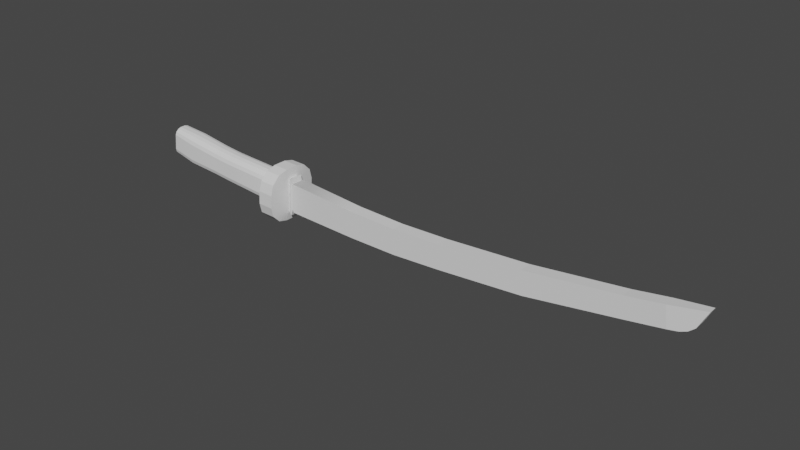 # Source: outline.blend  (saved by Blender 2.90.8; exported with 4.5.12 LTS)
import bpy
from mathutils import Matrix  # noqa: F401  (used for matrix-valued properties, if any)

bpy.ops.wm.read_factory_settings(use_empty=True)
scene = bpy.context.scene
scene.name = 'Scene'

# ---- collections
col_collection = bpy.data.collections.new('Collection'); scene.collection.children.link(col_collection)

# ---- world
world_world = bpy.data.worlds.new('World'); scene.world = world_world
world_world.use_nodes = True; world_world.node_tree.nodes.clear()
_N = world_world.node_tree.nodes; _L = world_world.node_tree.links
n0 = _N.new('ShaderNodeOutputWorld'); n0.name = 'World Output'; n0.location = (300, 300)
n1 = _N.new('ShaderNodeBackground'); n1.name = 'Background'; n1.location = (10, 300)
n1.inputs[0].default_value = (0.05088, 0.05088, 0.05088, 1.0)
_L.new(n1.outputs[0], n0.inputs[0])
n0.is_active_output = True
world_world.color = (0.05088, 0.05088, 0.05088)
world_world.use_sun_shadow = False
world_world.sun_shadow_jitter_overblur = 0.0

# ---- meshes
me_cube_002 = bpy.data.meshes.new('Cube.002')
me_cube_002.from_pydata([(1.66, 0.2929, 1.689), (1.679, 0.2929, -1.595), (1.679, -0.2929, -1.595), (1.66, -0.2929, 1.689), (3.095, 0.1953, 1.132), (3.204, 0.1641, -1.056), (3.204, -0.1641, -1.056), (3.095, -0.1953, 1.132), (11.15, 0.1642, 1.027), (11.24, 0.1374, -0.8123), (11.24, -0.1374, -0.8123), (11.15, -0.1642, 1.027), (22.09, 0.1418, 1.764), (22.17, 0.1207, 0.1752), (22.17, -0.1207, 0.1752), (22.09, -0.1418, 1.764), (31.41, 0.1312, 2.976), (31.59, 0.1144, 1.516), (31.59, -0.1144, 1.516), (31.41, -0.1312, 2.976), (41.49, 0.1029, 4.857), (41.64, 0.0973, 3.711), (41.64, -0.0973, 3.711), (41.49, -0.1029, 4.857), (45.3, 0.1029, 5.723), (45.45, 0.09394, 4.577), (45.45, -0.09394, 4.577), (45.3, -0.1029, 5.723), (48.27, -2.462e-07, 6.682), (48.27, -2.462e-07, 6.682), (47.55, 0.08101, 5.616), (46.46, 0.09705, 4.849), (47.06, 0.09723, 5.149), (46.46, -0.09705, 4.849), (47.55, -0.08101, 5.616), (47.06, -0.09723, 5.149), (1.0, 0.6557, 2.387), (1.0, 2.387, 0.6523), (1.0, 0.9724, 1.389), (1.0, 1.521, 2.154), (1.0, 2.155, 1.519), (1.0, 2.387, -0.6523), (1.0, 0.6557, -2.387), (1.0, 0.9724, -1.389), (1.0, 2.155, -1.519), (1.0, 1.521, -2.154), (1.0, -0.6557, -2.387), (1.0, -2.387, -0.6523), (1.0, -0.9724, -1.389), (1.0, -1.521, -2.154), (1.0, -2.155, -1.519), (1.0, -2.387, 0.6523), (1.0, -0.6557, 2.387), (1.0, -0.9724, 1.389), (1.0, -2.155, 1.519), (1.0, -1.521, 2.154), (1.67, 2.387, 0.6948), (1.67, 0.6557, 2.429), (1.665, 0.8941, 1.553), (1.67, 2.155, 1.562), (1.67, 1.521, 2.197), (1.67, 0.6557, -2.344), (1.67, 2.387, -0.6097), (1.674, 0.8969, -1.463), (1.67, 1.521, -2.112), (1.67, 2.155, -1.477), (1.67, -2.387, -0.6097), (1.67, -0.6557, -2.344), (1.674, -0.8969, -1.463), (1.67, -2.155, -1.477), (1.67, -1.521, -2.112), (1.67, -0.6557, 2.429), (1.67, -2.387, 0.6948), (1.665, -0.8941, 1.553), (1.67, -1.521, 2.197), (1.67, -2.155, 1.562), (-1.0, -0.4217, -0.7689), (-1.0, -0.1906, -1.0), (-1.0, -0.3907, -0.8844), (-1.0, -0.3061, -0.969), (-1.0, -0.1906, 1.0), (-1.0, -0.4217, 0.7687), (-1.0, -0.3061, 0.969), (-1.0, -0.3907, 0.8843), (-1.0, 0.1906, -1.0), (-1.0, 0.4217, -0.7689), (-1.0, 0.3061, -0.969), (-1.0, 0.3907, -0.8844), (-1.0, 0.4217, 0.7687), (-1.0, 0.1906, 1.0), (-1.0, 0.3907, 0.8843), (-1.0, 0.3061, 0.969), (1.0, -0.4217, -0.7689), (1.0, -0.1906, -1.0), (1.0, -0.6105, -1.133), (1.0, -0.3907, -0.8844), (1.0, -0.3061, -0.969), (1.0, -0.1906, 1.0), (1.0, -0.4217, 0.7687), (1.0, -0.6105, 1.133), (1.0, -0.3061, 0.969), (1.0, -0.3907, 0.8843), (1.0, 0.1906, -1.0), (1.0, 0.4217, -0.7689), (1.0, 0.6105, -1.133), (1.0, 0.3061, -0.969), (1.0, 0.3907, -0.8844), (1.0, 0.4217, 0.7687), (1.0, 0.1906, 1.0), (1.0, 0.6105, 1.133), (1.0, 0.3907, 0.8843), (1.0, 0.3061, 0.969), (-6.289, -0.395, -0.7056), (-6.289, -0.1639, -0.9368), (-6.289, -0.3641, -0.8212), (-6.289, -0.2795, -0.9058), (-6.289, 0.1639, -0.9368), (-6.289, 0.395, -0.7056), (-6.289, 0.2795, -0.9058), (-6.289, 0.3641, -0.8212), (-6.289, -0.1639, 0.9368), (-6.289, -0.395, 0.7054), (-6.289, -0.2795, 0.9058), (-6.289, -0.3641, 0.8211), (-6.289, 0.395, 0.7054), (-6.289, 0.1639, 0.9368), (-6.289, 0.3641, 0.8211), (-6.289, 0.2795, 0.9058), (-8.377, 0.395, 0.7808), (-8.376, 0.1639, 1.012), (-8.377, 0.3641, 0.8964), (-8.377, 0.2795, 0.9811), (-8.382, 0.1639, -0.8614), (-8.382, 0.395, -0.6303), (-8.382, 0.2795, -0.8305), (-8.382, 0.3641, -0.7459), (-8.382, -0.395, -0.6303), (-8.382, -0.1639, -0.8614), (-8.382, -0.3641, -0.7459), (-8.382, -0.2795, -0.8305), (-8.376, -0.1639, 1.012), (-8.377, -0.395, 0.7808), (-8.377, -0.2795, 0.9811), (-8.377, -0.3641, 0.8964), (-12.06, 0.4395, 1.048), (-12.04, 0.2084, 1.279), (-12.05, 0.4085, 1.163), (-12.05, 0.3239, 1.248), (-12.14, 0.2084, -0.8034), (-12.13, 0.4395, -0.5725), (-12.14, 0.3239, -0.7725), (-12.14, 0.4085, -0.6879), (-12.13, -0.4395, -0.5725), (-12.14, -0.2084, -0.8034), (-12.14, -0.4085, -0.6879), (-12.14, -0.3239, -0.7725), (-12.04, -0.2084, 1.279), (-12.06, -0.4395, 1.048), (-12.05, -0.3239, 1.248), (-12.05, -0.4085, 1.163), (-14.4, 0.2084, 1.484), (-14.41, 0.4395, 1.254), (-14.4, 0.3239, 1.453), (-14.41, 0.4085, 1.369), (-14.49, 0.4395, -0.3668), (-14.5, 0.2084, -0.5977), (-14.49, 0.4085, -0.4822), (-14.5, 0.3239, -0.5668), (-14.5, -0.2084, -0.5977), (-14.49, -0.4395, -0.3668), (-14.5, -0.3239, -0.5668), (-14.49, -0.4085, -0.4822), (-14.41, -0.4395, 1.254), (-14.4, -0.2084, 1.484), (-14.41, -0.4085, 1.369), (-14.4, -0.3239, 1.453), (16.65, -0.1458, 1.232), (16.65, 0.1602, 1.232), (16.73, 0.1362, -0.4827), (16.73, -0.1219, -0.4827), (2.455, -0.2695, -1.599), (2.364, -0.2929, 1.684), (2.455, 0.2695, -1.599), (2.364, 0.2929, 1.684), (2.554, -0.1774, -1.052), (2.554, 0.1774, -1.052), (2.486, -0.1953, 1.136), (2.486, 0.1953, 1.136)], [], [(88, 124, 117, 85), (94, 48, 46, 42, 43, 104, 102, 93), (63, 1, 0, 58, 56, 62), (108, 97, 80, 89), (76, 112, 121, 81), (80, 120, 125, 89), (109, 38, 36, 52, 53, 99, 97, 108), (51, 72, 66, 47), (46, 67, 61, 42), (36, 57, 71, 52), (68, 2, 1, 63, 61, 67), (99, 53, 51, 47, 48, 94, 92, 98), (104, 43, 41, 37, 38, 109, 107, 103), (112, 136, 141, 121), (186, 7, 6, 184), (58, 0, 3, 73, 71, 57), (73, 3, 2, 68, 66, 72), (6, 10, 9, 5), (184, 6, 5, 185), (187, 4, 7, 186), (185, 5, 4, 187), (177, 12, 15, 176), (4, 8, 11, 7), (5, 9, 8, 4), (7, 11, 10, 6), (15, 19, 18, 14), (178, 13, 12, 177), (176, 15, 14, 179), (179, 14, 13, 178), (16, 20, 23, 19), (14, 18, 17, 13), (12, 16, 19, 15), (13, 17, 16, 12), (20, 24, 27, 23), (17, 21, 20, 16), (19, 23, 22, 18), (18, 22, 21, 17), (128, 144, 149, 133), (21, 25, 24, 20), (23, 27, 26, 22), (22, 26, 25, 21), (26, 33, 31, 25), (27, 29, 34, 35, 33, 26), (24, 28, 29, 27), (30, 34, 29, 28), (33, 35, 32, 31), (35, 34, 30, 32), (25, 31, 32, 30, 28, 24), (84, 77, 93, 102), (85, 103, 107, 88), (92, 76, 81, 98), (136, 152, 157, 141), (124, 128, 133, 117), (116, 132, 137, 113), (120, 140, 129, 125), (156, 173, 160, 145), (140, 156, 145, 129), (132, 148, 153, 137), (144, 161, 164, 149), (148, 165, 168, 153), (168, 165, 167, 166, 164, 161, 163, 162, 160, 173, 175, 174, 172, 169, 171, 170), (152, 169, 172, 157), (36, 38, 39), (39, 38, 40), (40, 38, 37), (41, 43, 44), (44, 43, 45), (45, 43, 42), (46, 48, 49), (49, 48, 50), (50, 48, 47), (51, 53, 54), (54, 53, 55), (55, 53, 52), (56, 58, 59), (59, 58, 60), (60, 58, 57), (61, 63, 64), (64, 63, 65), (65, 63, 62), (66, 68, 69), (69, 68, 70), (70, 68, 67), (71, 73, 74), (74, 73, 75), (75, 73, 72), (46, 49, 70, 67), (49, 50, 69, 70), (50, 47, 66, 69), (71, 74, 55, 52), (74, 75, 54, 55), (75, 72, 51, 54), (41, 44, 65, 62), (44, 45, 64, 65), (45, 42, 61, 64), (56, 59, 40, 37), (59, 60, 39, 40), (60, 57, 36, 39), (41, 62, 56, 37), (92, 94, 95), (95, 94, 96), (96, 94, 93), (97, 99, 100), (100, 99, 101), (101, 99, 98), (102, 104, 105), (105, 104, 106), (106, 104, 103), (107, 109, 110), (110, 109, 111), (111, 109, 108), (102, 105, 86, 84), (105, 106, 87, 86), (106, 103, 85, 87), (89, 91, 111, 108), (91, 90, 110, 111), (90, 88, 107, 110), (77, 79, 96, 93), (79, 78, 95, 96), (78, 76, 92, 95), (97, 100, 82, 80), (100, 101, 83, 82), (101, 98, 81, 83), (88, 90, 126, 124), (90, 91, 127, 126), (91, 89, 125, 127), (121, 123, 83, 81), (123, 122, 82, 83), (122, 120, 80, 82), (76, 78, 114, 112), (78, 79, 115, 114), (79, 77, 113, 115), (117, 119, 87, 85), (119, 118, 86, 87), (118, 116, 84, 86), (124, 126, 130, 128), (126, 127, 131, 130), (127, 125, 129, 131), (141, 143, 123, 121), (143, 142, 122, 123), (142, 140, 120, 122), (112, 114, 138, 136), (114, 115, 139, 138), (115, 113, 137, 139), (133, 135, 119, 117), (135, 134, 118, 119), (134, 132, 116, 118), (136, 138, 154, 152), (138, 139, 155, 154), (139, 137, 153, 155), (149, 151, 135, 133), (151, 150, 134, 135), (150, 148, 132, 134), (145, 147, 131, 129), (147, 146, 130, 131), (146, 144, 128, 130), (157, 159, 143, 141), (159, 158, 142, 143), (158, 156, 140, 142), (148, 150, 167, 165), (150, 151, 166, 167), (151, 149, 164, 166), (160, 162, 147, 145), (162, 163, 146, 147), (163, 161, 144, 146), (172, 174, 159, 157), (174, 175, 158, 159), (175, 173, 156, 158), (168, 170, 155, 153), (170, 171, 154, 155), (171, 169, 152, 154), (84, 116, 113, 77), (10, 179, 178, 9), (11, 176, 179, 10), (9, 178, 177, 8), (8, 177, 176, 11), (1, 182, 183, 0), (0, 183, 181, 3), (2, 180, 182, 1), (3, 181, 180, 2), (182, 185, 187, 183), (183, 187, 186, 181), (180, 184, 185, 182), (181, 186, 184, 180)])
me_cube_002.polygons.foreach_set('use_smooth', [True] * 184)
_k = set([(0, 1), (0, 3), (0, 183), (1, 2), (1, 182), (2, 3), (2, 180), (3, 181), (4, 8), (4, 187), (5, 6), (5, 9), (5, 185), (6, 10), (6, 184), (7, 11), (7, 186), (8, 11), (8, 177), (9, 10), (9, 178), (10, 179), (11, 176), (12, 15), (12, 16), (12, 177), (13, 14), (13, 17), (13, 178), (14, 18), (14, 179), (15, 19), (15, 176), (16, 19), (16, 20), (17, 18), (17, 21), (18, 22), (19, 23), (20, 23), (20, 24), (21, 25), (22, 26), (23, 27), (24, 25), (24, 27), (24, 28), (25, 26), (25, 31), (26, 27), (26, 33), (27, 29), (28, 29), (28, 30), (29, 34), (30, 32), (30, 34), (31, 32), (31, 33), (32, 35), (33, 35), (34, 35), (36, 39), (36, 52), (36, 57), (37, 40), (37, 41), (37, 56), (39, 40), (39, 60), (40, 59), (41, 44), (41, 62), (42, 45), (42, 46), (42, 61), (44, 45), (44, 65), (45, 64), (46, 49), (46, 67), (47, 50), (47, 51), (47, 66), (49, 50), (49, 70), (50, 69), (51, 54), (51, 72), (52, 55), (52, 71), (54, 55), (54, 75), (55, 74), (56, 59), (56, 62), (57, 60), (57, 71), (59, 60), (61, 64), (61, 67), (62, 65), (64, 65), (66, 69), (66, 72), (67, 70), (69, 70), (71, 74), (72, 75), (74, 75), (76, 92), (76, 112), (77, 93), (77, 113), (78, 95), (78, 114), (79, 96), (79, 115), (80, 97), (80, 120), (81, 98), (81, 121), (82, 100), (82, 122), (83, 101), (83, 123), (84, 102), (84, 116), (85, 103), (85, 117), (86, 105), (86, 118), (87, 106), (87, 119), (88, 107), (88, 124), (89, 108), (89, 125), (90, 110), (90, 126), (91, 111), (91, 127), (92, 95), (92, 98), (93, 96), (93, 102), (95, 96), (97, 100), (97, 108), (98, 101), (100, 101), (102, 105), (103, 106), (103, 107), (105, 106), (107, 110), (108, 111), (110, 111), (112, 136), (113, 115), (113, 116), (113, 137), (114, 138), (115, 139), (116, 118), (116, 132), (117, 133), (118, 134), (119, 135), (120, 122), (120, 125), (120, 140), (121, 123), (121, 141), (122, 123), (122, 142), (123, 143), (124, 126), (124, 128), (125, 127), (125, 129), (126, 127), (126, 130), (127, 131), (128, 130), (128, 144), (129, 131), (129, 140), (129, 145), (130, 131), (130, 146), (131, 147), (132, 134), (132, 137), (132, 148), (133, 135), (133, 149), (134, 135), (134, 150), (135, 151), (136, 138), (136, 152), (137, 139), (137, 153), (138, 139), (138, 154), (139, 155), (140, 142), (140, 156), (141, 143), (141, 157), (142, 143), (142, 158), (143, 159), (144, 161), (145, 156), (145, 160), (146, 163), (147, 162), (148, 150), (148, 153), (148, 165), (149, 151), (149, 164), (150, 151), (150, 167), (151, 166), (152, 154), (152, 169), (153, 155), (153, 168), (154, 155), (154, 171), (155, 170), (156, 173), (157, 172), (158, 175), (159, 174), (160, 162), (160, 173), (161, 163), (161, 164), (162, 163), (164, 166), (165, 167), (165, 168), (166, 167), (168, 170), (169, 171), (169, 172), (170, 171), (172, 174), (173, 175), (174, 175), (176, 177), (178, 179), (180, 181), (180, 182), (180, 184), (181, 183), (181, 186), (182, 183), (182, 185), (183, 187), (184, 185), (184, 186), (185, 187), (186, 187)])
me_cube_002.attributes.new('sharp_edge', 'BOOLEAN', 'EDGE').data.foreach_set('value', [ (min(e.vertices), max(e.vertices)) in _k for e in me_cube_002.edges])
_uv = me_cube_002.uv_layers.new(name='UVMap')
_uv.uv.foreach_set('vector', [0.5961, 0.25, 0.5941, 0.25, 0.4058, 0.25, 0.4039, 0.25, 0.375, 0.75, 0.375, 0.75, 0.375, 0.6593, 0.375, 0.5907, 0.375, 0.5, 0.375, 0.5, 0.375, 0.5685, 0.375, 0.6815, 0.375, 0.5, 0.375, 0.5, 0.625, 0.5, 0.625, 0.5, 0.5342, 0.5, 0.4658, 0.5, 0.625, 0.5685, 0.625, 0.6815, 0.875, 0.6815, 0.875, 0.5685, 0.4039, 1.0, 0.4058, 1.0, 0.5941, 1.0, 0.5961, 1.0, 0.875, 0.6815, 0.875, 0.6769, 0.875, 0.5731, 0.875, 0.5685, 0.625, 0.5, 0.625, 0.5, 0.625, 0.5907, 0.625, 0.6593, 0.625, 0.75, 0.625, 0.75, 0.625, 0.6815, 0.625, 0.5685, 0.5342, 0.75, 0.5342, 0.75, 0.4658, 0.75, 0.4658, 0.75, 0.375, 0.6593, 0.375, 0.6593, 0.375, 0.5907, 0.375, 0.5907, 0.625, 0.5907, 0.625, 0.5907, 0.625, 0.6593, 0.625, 0.6593, 0.375, 0.75, 0.375, 0.75, 0.375, 0.5, 0.375, 0.5, 0.375, 0.5907, 0.375, 0.6593, 0.625, 0.75, 0.625, 0.75, 0.5342, 0.75, 0.4658, 0.75, 0.375, 0.75, 0.375, 0.75, 0.4039, 0.75, 0.5961, 0.75, 0.375, 0.5, 0.375, 0.5, 0.4658, 0.5, 0.5342, 0.5, 0.625, 0.5, 0.625, 0.5, 0.5961, 0.5, 0.4039, 0.5, 0.4058, 1.0, 0.4058, 1.0, 0.5941, 1.0, 0.5941, 1.0, 0.625, 0.75, 0.625, 0.75, 0.375, 0.75, 0.375, 0.75, 0.625, 0.5, 0.625, 0.5, 0.625, 0.75, 0.625, 0.75, 0.625, 0.6593, 0.625, 0.5907, 0.625, 0.75, 0.625, 0.75, 0.375, 0.75, 0.375, 0.75, 0.4658, 0.75, 0.5342, 0.75, 0.375, 0.75, 0.375, 0.75, 0.375, 0.5, 0.375, 0.5, 0.375, 0.75, 0.375, 0.75, 0.375, 0.5, 0.375, 0.5, 0.625, 0.5, 0.625, 0.5, 0.625, 0.75, 0.625, 0.75, 0.375, 0.5, 0.375, 0.5, 0.625, 0.5, 0.625, 0.5, 0.625, 0.5, 0.625, 0.5, 0.625, 0.75, 0.625, 0.75, 0.625, 0.5, 0.625, 0.5, 0.625, 0.75, 0.625, 0.75, 0.375, 0.5, 0.375, 0.5, 0.625, 0.5, 0.625, 0.5, 0.625, 0.75, 0.625, 0.75, 0.375, 0.75, 0.375, 0.75, 0.625, 0.75, 0.625, 0.75, 0.375, 0.75, 0.375, 0.75, 0.375, 0.5, 0.375, 0.5, 0.625, 0.5, 0.625, 0.5, 0.625, 0.75, 0.625, 0.75, 0.375, 0.75, 0.375, 0.75, 0.375, 0.75, 0.375, 0.75, 0.375, 0.5, 0.375, 0.5, 0.625, 0.5, 0.625, 0.5, 0.625, 0.75, 0.625, 0.75, 0.375, 0.75, 0.375, 0.75, 0.375, 0.5, 0.375, 0.5, 0.625, 0.5, 0.625, 0.5, 0.625, 0.75, 0.625, 0.75, 0.375, 0.5, 0.375, 0.5, 0.625, 0.5, 0.625, 0.5, 0.625, 0.5, 0.625, 0.5, 0.625, 0.75, 0.625, 0.75, 0.375, 0.5, 0.375, 0.5, 0.625, 0.5, 0.625, 0.5, 0.625, 0.75, 0.625, 0.75, 0.375, 0.75, 0.375, 0.75, 0.375, 0.75, 0.375, 0.75, 0.375, 0.5, 0.375, 0.5, 0.5941, 0.25, 0.5973, 0.25, 0.4027, 0.25, 0.4058, 0.25, 0.375, 0.5, 0.375, 0.5, 0.625, 0.5, 0.625, 0.5, 0.625, 0.75, 0.625, 0.75, 0.375, 0.75, 0.375, 0.75, 0.375, 0.75, 0.375, 0.75, 0.375, 0.5, 0.375, 0.5, 0.375, 0.75, 0.375, 0.75, 0.375, 0.5, 0.375, 0.5, 0.625, 0.75, 0.625, 0.75, 0.4636, 0.75, 0.3841, 0.75, 0.375, 0.75, 0.375, 0.75, 0.625, 0.5, 0.625, 0.5, 0.625, 0.75, 0.625, 0.75, 0.4636, 0.5, 0.4636, 0.75, 0.625, 0.75, 0.625, 0.5, 0.375, 0.75, 0.3841, 0.75, 0.3841, 0.5, 0.375, 0.5, 0.3841, 0.75, 0.4636, 0.75, 0.4636, 0.5, 0.3841, 0.5, 0.375, 0.5, 0.375, 0.5, 0.3841, 0.5, 0.4636, 0.5, 0.625, 0.5, 0.625, 0.5, 0.125, 0.5685, 0.125, 0.6815, 0.375, 0.6815, 0.375, 0.5685, 0.4039, 0.25, 0.4039, 0.5, 0.5961, 0.5, 0.5961, 0.25, 0.4039, 0.75, 0.4039, 1.0, 0.5961, 1.0, 0.5961, 0.75, 0.4058, 1.0, 0.4027, 1.0, 0.5973, 1.0, 0.5941, 1.0, 0.5941, 0.25, 0.5941, 0.25, 0.4058, 0.25, 0.4058, 0.25, 0.125, 0.5731, 0.125, 0.5731, 0.125, 0.6769, 0.125, 0.6769, 0.875, 0.6769, 0.875, 0.6769, 0.875, 0.5731, 0.875, 0.5731, 0.875, 0.6843, 0.875, 0.6843, 0.875, 0.5657, 0.875, 0.5657, 0.875, 0.6769, 0.875, 0.6843, 0.875, 0.5657, 0.875, 0.5731, 0.125, 0.5731, 0.125, 0.5657, 0.125, 0.6843, 0.125, 0.6769, 0.5973, 0.25, 0.5973, 0.25, 0.4027, 0.25, 0.4027, 0.25, 0.125, 0.5657, 0.125, 0.5657, 0.125, 0.6843, 0.125, 0.6843, 0.375, 0.06573, 0.375, 0.1843, 0.3787, 0.2171, 0.3889, 0.2412, 0.4027, 0.25, 0.5973, 0.25, 0.6112, 0.2412, 0.6213, 0.2171, 0.625, 0.1843, 0.625, 0.06573, 0.6213, 0.03287, 0.6112, 0.008807, 0.5973, 0.0, 0.4027, 0.0, 0.3889, 0.008807, 0.3787, 0.03287, 0.4027, 1.0, 0.4027, 1.0, 0.5973, 1.0, 0.5973, 1.0, 0.625, 0.5907, 0.625, 0.5, 0.625, 0.5453, 0.625, 0.5453, 0.625, 0.5, 0.625, 0.5121, 0.625, 0.5121, 0.625, 0.5, 0.625, 0.5, 0.4658, 0.5, 0.375, 0.5, 0.4204, 0.5, 0.4204, 0.5, 0.375, 0.5, 0.3872, 0.5, 0.3872, 0.5, 0.375, 0.5, 0.375, 0.5, 0.375, 0.6593, 0.375, 0.75, 0.375, 0.7047, 0.375, 0.7047, 0.375, 0.75, 0.375, 0.7379, 0.375, 0.7379, 0.375, 0.75, 0.375, 0.75, 0.5342, 0.75, 0.625, 0.75, 0.5796, 0.75, 0.5796, 0.75, 0.625, 0.75, 0.6128, 0.75, 0.6128, 0.75, 0.625, 0.75, 0.625, 0.75, 0.5342, 0.5, 0.625, 0.5, 0.5796, 0.5, 0.5796, 0.5, 0.625, 0.5, 0.6128, 0.5, 0.6128, 0.5, 0.625, 0.5, 0.625, 0.5, 0.375, 0.5907, 0.375, 0.5, 0.375, 0.5453, 0.375, 0.5453, 0.375, 0.5, 0.375, 0.5121, 0.375, 0.5121, 0.375, 0.5, 0.375, 0.5, 0.4658, 0.75, 0.375, 0.75, 0.4204, 0.75, 0.4204, 0.75, 0.375, 0.75, 0.3872, 0.75, 0.3872, 0.75, 0.375, 0.75, 0.375, 0.75, 0.625, 0.6593, 0.625, 0.75, 0.625, 0.7047, 0.625, 0.7047, 0.625, 0.75, 0.625, 0.7379, 0.625, 0.7379, 0.625, 0.75, 0.625, 0.75, 0.375, 0.6593, 0.375, 0.7047, 0.375, 0.7047, 0.375, 0.6593, 0.375, 0.7047, 0.4204, 0.75, 0.4204, 0.75, 0.375, 0.7047, 0.4204, 0.75, 0.4658, 0.75, 0.4658, 0.75, 0.4204, 0.75, 0.625, 0.6593, 0.625, 0.7047, 0.625, 0.7047, 0.625, 0.6593, 0.625, 0.7047, 0.5796, 0.75, 0.5796, 0.75, 0.625, 0.7047, 0.5796, 0.75, 0.5342, 0.75, 0.5342, 0.75, 0.5796, 0.75, 0.4658, 0.5, 0.4204, 0.5, 0.4204, 0.5, 0.4658, 0.5, 0.4204, 0.5, 0.375, 0.5453, 0.375, 0.5453, 0.4204, 0.5, 0.375, 0.5453, 0.375, 0.5907, 0.375, 0.5907, 0.375, 0.5453, 0.5342, 0.5, 0.5796, 0.5, 0.5796, 0.5, 0.5342, 0.5, 0.5796, 0.5, 0.625, 0.5453, 0.625, 0.5453, 0.5796, 0.5, 0.625, 0.5453, 0.625, 0.5907, 0.625, 0.5907, 0.625, 0.5453, 0.4658, 0.5, 0.4658, 0.5, 0.5342, 0.5, 0.5342, 0.5, 0.375, 0.741, 0.375, 0.75, 0.375, 0.7408, 0.375, 0.7408, 0.375, 0.75, 0.375, 0.7157, 0.375, 0.7157, 0.375, 0.75, 0.375, 0.6815, 0.6248, 0.75, 0.625, 0.75, 0.6211, 0.75, 0.6211, 0.75, 0.625, 0.75, 0.6105, 0.75, 0.6105, 0.75, 0.625, 0.75, 0.5961, 0.75, 0.375, 0.5685, 0.375, 0.5, 0.375, 0.5343, 0.375, 0.5343, 0.375, 0.5, 0.375, 0.5092, 0.375, 0.5092, 0.375, 0.5, 0.375, 0.5, 0.5961, 0.5, 0.625, 0.5, 0.6105, 0.5, 0.6105, 0.5, 0.625, 0.5, 0.6211, 0.5, 0.6211, 0.5, 0.625, 0.5, 0.625, 0.5, 0.375, 0.5685, 0.375, 0.5343, 0.125, 0.5343, 0.125, 0.5685, 0.375, 0.5343, 0.375, 0.5, 0.125, 0.5, 0.125, 0.5343, 0.3894, 0.5, 0.4039, 0.5, 0.4039, 0.25, 0.3894, 0.25, 0.875, 0.5685, 0.875, 0.5343, 0.625, 0.5343, 0.625, 0.5685, 0.625, 0.25, 0.6105, 0.25, 0.6105, 0.5, 0.625, 0.5, 0.6105, 0.25, 0.5961, 0.25, 0.5961, 0.5, 0.6105, 0.5, 0.125, 0.6815, 0.125, 0.7157, 0.375, 0.7157, 0.375, 0.6815, 0.125, 0.7157, 0.125, 0.75, 0.375, 0.75, 0.375, 0.7157, 0.3894, 1.0, 0.4039, 1.0, 0.4039, 0.75, 0.3894, 0.75, 0.625, 0.6815, 0.625, 0.7157, 0.875, 0.7157, 0.875, 0.6815, 0.625, 0.75, 0.6105, 0.75, 0.6105, 1.0, 0.625, 1.0, 0.6105, 0.75, 0.5961, 0.75, 0.5961, 1.0, 0.6105, 1.0, 0.5961, 0.25, 0.6105, 0.25, 0.6096, 0.25, 0.5941, 0.25, 0.6105, 0.25, 0.625, 0.25, 0.625, 0.25, 0.6096, 0.25, 0.875, 0.5343, 0.875, 0.5685, 0.875, 0.5731, 0.875, 0.5366, 0.5941, 1.0, 0.6096, 1.0, 0.6105, 1.0, 0.5961, 1.0, 0.6096, 1.0, 0.625, 1.0, 0.625, 1.0, 0.6105, 1.0, 0.875, 0.7134, 0.875, 0.6769, 0.875, 0.6815, 0.875, 0.7157, 0.4039, 1.0, 0.3894, 1.0, 0.3904, 1.0, 0.4058, 1.0, 0.125, 0.75, 0.125, 0.7157, 0.125, 0.7134, 0.125, 0.75, 0.125, 0.7157, 0.125, 0.6815, 0.125, 0.6769, 0.125, 0.7134, 0.4058, 0.25, 0.3904, 0.25, 0.3894, 0.25, 0.4039, 0.25, 0.125, 0.5, 0.125, 0.5366, 0.125, 0.5343, 0.125, 0.5, 0.125, 0.5366, 0.125, 0.5731, 0.125, 0.5685, 0.125, 0.5343, 0.5941, 0.25, 0.6096, 0.25, 0.6096, 0.25, 0.5941, 0.25, 0.6096, 0.25, 0.625, 0.25, 0.625, 0.25, 0.6096, 0.25, 0.875, 0.5366, 0.875, 0.5731, 0.875, 0.5731, 0.875, 0.5366, 0.5941, 1.0, 0.6096, 1.0, 0.6096, 1.0, 0.5941, 1.0, 0.6096, 1.0, 0.625, 1.0, 0.625, 1.0, 0.6096, 1.0, 0.875, 0.7134, 0.875, 0.6769, 0.875, 0.6769, 0.875, 0.7134, 0.4058, 1.0, 0.3904, 1.0, 0.3904, 1.0, 0.4058, 1.0, 0.125, 0.75, 0.125, 0.7134, 0.125, 0.7134, 0.125, 0.75, 0.125, 0.7134, 0.125, 0.6769, 0.125, 0.6769, 0.125, 0.7134, 0.4058, 0.25, 0.3904, 0.25, 0.3904, 0.25, 0.4058, 0.25, 0.125, 0.5, 0.125, 0.5366, 0.125, 0.5366, 0.125, 0.5, 0.125, 0.5366, 0.125, 0.5731, 0.125, 0.5731, 0.125, 0.5366, 0.4058, 1.0, 0.3904, 1.0, 0.3889, 1.0, 0.4027, 1.0, 0.125, 0.75, 0.125, 0.7134, 0.125, 0.7171, 0.125, 0.75, 0.125, 0.7134, 0.125, 0.6769, 0.125, 0.6843, 0.125, 0.7171, 0.4027, 0.25, 0.3889, 0.25, 0.3904, 0.25, 0.4058, 0.25, 0.125, 0.5, 0.125, 0.5329, 0.125, 0.5366, 0.125, 0.5, 0.125, 0.5329, 0.125, 0.5657, 0.125, 0.5731, 0.125, 0.5366, 0.875, 0.5657, 0.875, 0.5329, 0.875, 0.5366, 0.875, 0.5731, 0.625, 0.25, 0.6112, 0.25, 0.6096, 0.25, 0.625, 0.25, 0.6112, 0.25, 0.5973, 0.25, 0.5941, 0.25, 0.6096, 0.25, 0.5973, 1.0, 0.6112, 1.0, 0.6096, 1.0, 0.5941, 1.0, 0.6112, 1.0, 0.625, 1.0, 0.625, 1.0, 0.6096, 1.0, 0.875, 0.7171, 0.875, 0.6843, 0.875, 0.6769, 0.875, 0.7134, 0.125, 0.5657, 0.125, 0.5329, 0.125, 0.5329, 0.125, 0.5657, 0.125, 0.5329, 0.125, 0.5, 0.125, 0.5, 0.125, 0.5329, 0.3889, 0.25, 0.4027, 0.25, 0.4027, 0.25, 0.3889, 0.25, 0.875, 0.5657, 0.875, 0.5329, 0.875, 0.5329, 0.875, 0.5657, 0.625, 0.25, 0.6112, 0.25, 0.6112, 0.25, 0.625, 0.25, 0.6112, 0.25, 0.5973, 0.25, 0.5973, 0.25, 0.6112, 0.25, 0.5973, 1.0, 0.6112, 1.0, 0.6112, 1.0, 0.5973, 1.0, 0.6112, 1.0, 0.625, 1.0, 0.625, 1.0, 0.6112, 1.0, 0.875, 0.7171, 0.875, 0.6843, 0.875, 0.6843, 0.875, 0.7171, 0.125, 0.6843, 0.125, 0.7171, 0.125, 0.7171, 0.125, 0.6843, 0.125, 0.7171, 0.125, 0.75, 0.125, 0.75, 0.125, 0.7171, 0.3889, 1.0, 0.4027, 1.0, 0.4027, 1.0, 0.3889, 1.0, 0.125, 0.5685, 0.125, 0.5731, 0.125, 0.6769, 0.125, 0.6815, 0.375, 0.75, 0.375, 0.75, 0.375, 0.5, 0.375, 0.5, 0.625, 0.75, 0.625, 0.75, 0.375, 0.75, 0.375, 0.75, 0.375, 0.5, 0.375, 0.5, 0.625, 0.5, 0.625, 0.5, 0.625, 0.5, 0.625, 0.5, 0.625, 0.75, 0.625, 0.75, 0.375, 0.5, 0.375, 0.5, 0.625, 0.5, 0.625, 0.5, 0.625, 0.5, 0.625, 0.5, 0.625, 0.75, 0.625, 0.75, 0.375, 0.75, 0.375, 0.75, 0.375, 0.5, 0.375, 0.5, 0.625, 0.75, 0.625, 0.75, 0.375, 0.75, 0.375, 0.75, 0.375, 0.5, 0.375, 0.5, 0.625, 0.5, 0.625, 0.5, 0.625, 0.5, 0.625, 0.5, 0.625, 0.75, 0.625, 0.75, 0.375, 0.75, 0.375, 0.75, 0.375, 0.5, 0.375, 0.5, 0.625, 0.75, 0.625, 0.75, 0.375, 0.75, 0.375, 0.75])
me_cube_002.use_remesh_fix_poles = True
me_cube_002.use_remesh_preserve_attributes = False
me_cube_002.use_mirror_vertex_groups = False
me_cube_002.update()
me_cube_002.normals_split_custom_set([tuple(v) for v in zip(*[iter([0.002511, -1.0, 0.0, 0.002501, -1.0, 0.0, 0.002559, -1.0, 0.0, 0.002511, -1.0, 0.0, 1.0, 1.172e-08, 4.1e-08, 1.0, 5.065e-08, 6.103e-08, 1.0, -1.82e-08, 1.047e-07, 1.0, -1.82e-08, 1.047e-07, 1.0, -6.734e-08, 6.103e-08, 1.0, -3.69e-08, 4.1e-08, 1.0, -2.324e-08, 7.568e-08, 1.0, -2.324e-08, 7.568e-08, -1.0, -0.002894, 0.006259, -1.0, 0.0001141, -0.0008498, -1.0, 0.0001136, -0.0007284, -1.0, 0.00311, 0.006791, -1.0, 0.002958, 0.0002854, -1.0, -0.002684, 0.0002578, 0.0, 0.0, -1.0, 0.0, 0.0, -1.0, 0.005967, 0.0, -1.0, 0.005967, 0.0, -1.0, 0.002511, 1.0, 0.0, 0.002559, 1.0, 0.0, 0.002501, 1.0, 0.0, 0.002511, 1.0, 0.0, 0.005967, 0.0, -1.0, 0.01195, 0.0, -0.9999, 0.01195, 0.0, -0.9999, 0.005967, 0.0, -1.0, 1.0, -2.431e-08, -4.1e-08, 1.0, -5.9e-08, -6.103e-08, 1.0, 0.0, -1.047e-07, 1.0, 0.0, -1.047e-07, 1.0, 5.9e-08, -6.103e-08, 1.0, 2.431e-08, -4.1e-08, 1.0, 0.0, -7.568e-08, 1.0, 0.0, -7.568e-08, 0.0, 1.0, 0.0, 0.0, 1.0, 0.0, 0.0, 1.0, 0.0, 0.0, 1.0, 0.0, -0.06334, 0.0, 0.998, -0.06334, 0.0, 0.998, -0.06334, 0.0, 0.998, -0.06334, 0.0, 0.998, 0.06334, 0.0, -0.998, 0.06334, 0.0, -0.998, 0.06334, 0.0, -0.998, 0.06334, 0.0, -0.998, -1.0, 0.002874, 0.006216, -1.0, -4.228e-05, -0.0009456, -1.0, 0.0001141, -0.0008498, -1.0, -0.002894, 0.006259, -1.0, -0.0012, 0.005538, -1.0, 0.001188, 0.005585, 1.0, 2.431e-08, -4.1e-08, 1.0, 5.9e-08, -6.103e-08, 1.0, 1.059e-07, -7.542e-09, 1.0, 1.059e-07, 7.542e-09, 1.0, 5.065e-08, 6.103e-08, 1.0, 1.172e-08, 4.1e-08, 1.0, 4.488e-08, 0.0, 1.0, 4.488e-08, 0.0, 1.0, -3.69e-08, 4.1e-08, 1.0, -6.734e-08, 6.103e-08, 1.0, -1.059e-07, 7.542e-09, 1.0, -1.059e-07, -7.542e-09, 1.0, -5.9e-08, -6.103e-08, 1.0, -2.431e-08, -4.1e-08, 1.0, -4.488e-08, 0.0, 1.0, -4.488e-08, 0.0, 0.002559, 1.0, 0.0, -0.005891, 1.0, 0.0001601, -0.000164, 1.0, -4.902e-05, 0.002501, 1.0, 0.0, -0.01046, 0.9999, 0.01079, -0.0038, 0.9999, 0.01417, -0.007007, 0.9999, 0.01254, -0.01046, 0.9999, 0.01079, -1.0, 0.00311, 0.006791, -1.0, 0.0001136, -0.0007284, -1.0, -4.259e-05, -0.0007769, -1.0, -0.00311, 0.006791, -1.0, -0.001312, 0.006161, -1.0, 0.001325, 0.006115, -1.0, -0.00311, 0.006791, -1.0, -4.259e-05, -0.0007769, -1.0, -4.228e-05, -0.0009456, -1.0, 0.002874, 0.006216, -1.0, 0.002684, 0.0002577, -1.0, -0.00299, 0.0003211, -0.03033, 0.0, 0.9995, -0.03033, 0.0, 0.9995, -0.03033, 0.0, 0.9995, -0.03033, 0.0, 0.9995, 0.005484, 0.0, 1.0, 0.005484, 0.0, 1.0, 0.005484, 0.0, 1.0, 0.005484, 0.0, 1.0, -0.007209, 0.0, -1.0, -0.01008, 0.0, -0.9999, -0.01008, 0.0, -0.9999, -0.007209, 0.0, -1.0, -0.01046, -0.9999, 0.01079, -0.007007, -0.9999, 0.01254, -0.0038, -0.9999, 0.01417, -0.01046, -0.9999, 0.01079, 0.09733, 0.0, -0.9953, 0.09733, 0.0, -0.9953, 0.09733, 0.0, -0.9953, 0.09733, 0.0, -0.9953, -0.01008, 0.0, -0.9999, -0.01296, 0.0, -0.9999, -0.01296, 0.0, -0.9999, -0.01008, 0.0, -0.9999, -0.007007, -0.9999, 0.01254, -0.002438, -0.9999, 0.01422, -0.002469, -0.9999, 0.01422, -0.0038, -0.9999, 0.01417, -0.0038, 0.9999, 0.01417, -0.00374, 0.9999, 0.01416, -0.003741, 0.9999, 0.01416, -0.007007, 0.9999, 0.01254, -0.002276, 0.9999, 0.01286, -0.003247, 0.9999, 0.01013, -0.00321, 0.9999, 0.01024, -0.002247, 0.9999, 0.01292, -0.002824, -0.9999, 0.01384, -0.003626, -0.9999, 0.01286, -0.003532, -0.9999, 0.0128, -0.002891, -0.9999, 0.01382, -0.002852, 0.9999, 0.01383, -0.002276, 0.9999, 0.01286, -0.002247, 0.9999, 0.01292, -0.002887, 0.9999, 0.01384, -0.1201, 0.0, 0.9928, -0.1201, 0.0, 0.9928, -0.1201, 0.0, 0.9928, -0.1201, 0.0, 0.9928, 0.1833, 0.0, -0.983, 0.1833, 0.0, -0.983, 0.1833, 0.0, -0.983, 0.1833, 0.0, -0.983, -0.1409, 0.0, 0.99, -0.1409, 0.0, 0.99, -0.1409, 0.0, 0.99, -0.1409, 0.0, 0.99, 0.129, 0.0, -0.9916, 0.129, 0.0, -0.9916, 0.129, 0.0, -0.9916, 0.129, 0.0, -0.9916, -0.003626, -0.9999, 0.01286, -0.00321, -0.9999, 0.01024, -0.003247, -0.9999, 0.01013, -0.003532, -0.9999, 0.0128, 0.2216, 0.0, -0.9751, 0.2216, 0.0, -0.9751, 0.2216, 0.0, -0.9751, 0.2216, 0.0, -0.9751, -0.00321, -0.9999, 0.01024, -0.00293, -1.0, 0.007197, -0.002817, -1.0, 0.007088, -0.003247, -0.9999, 0.01013, -0.003247, 0.9999, 0.01013, -0.002817, 1.0, 0.007088, -0.00293, 1.0, 0.007197, -0.00321, 0.9999, 0.01024, -0.2135, 0.0, 0.9769, -0.2176, 0.0, 0.976, -0.2176, 0.0, 0.976, -0.2135, 0.0, 0.9769, -0.0001623, -1.0, 4.409e-06, -0.01188, -0.9999, 0.000323, -0.005988, -1.0, 0.0001627, -0.005891, -1.0, 0.0001601, -0.00293, -1.0, 0.007197, -0.001838, -1.0, 0.006152, -0.001838, -1.0, 0.006152, -0.002817, -1.0, 0.007088, -0.002817, 1.0, 0.007088, -0.001838, 1.0, 0.006152, -0.001838, 1.0, 0.006152, -0.00293, 1.0, 0.007197, -0.2176, 0.0, 0.976, -0.2216, 0.0, 0.9751, -0.2216, 0.0, 0.9751, -0.2176, 0.0, 0.976, -0.258, 0.0, 0.9661, -0.258, 0.0, 0.9661, -0.258, 0.0, 0.9661, -0.258, 0.0, 0.9661, -0.007879, 0.9995, -0.03157, -0.007879, 0.9995, -0.03157, -0.007879, 0.9995, -0.03157, -0.007879, 0.9995, -0.03157, -0.007879, 0.9995, -0.03157, -0.007879, 0.9995, -0.03157, 0.3077, 0.0, -0.9515, 0.3077, 0.0, -0.9515, 0.3077, 0.0, -0.9515, 0.3077, 0.0, -0.9515, -0.8271, 0.0, 0.5621, -0.8271, 0.0, 0.5621, -0.8271, 0.0, 0.5621, -0.8271, 0.0, 0.5621, -0.4479, 0.0, 0.8941, -0.4479, 0.0, 0.8941, -0.4479, 0.0, 0.8941, -0.4479, 0.0, 0.8941, -0.6965, 0.0, 0.7176, -0.6965, 0.0, 0.7176, -0.6965, 0.0, 0.7176, -0.6965, 0.0, 0.7176, -0.007879, -0.9995, -0.03157, -0.007879, -0.9995, -0.03157, -0.007879, -0.9995, -0.03157, -0.007879, -0.9995, -0.03157, -0.007879, -0.9995, -0.03157, -0.007879, -0.9995, -0.03157, 0.005967, 0.0, 1.0, 0.005967, 0.0, 1.0, 0.0, 0.0, 1.0, 0.0, 0.0, 1.0, 0.002511, -1.0, 0.0, 0.0, -1.0, 0.0, 0.0, -1.0, 0.0, 0.002511, -1.0, 0.0, 0.0, 1.0, 0.0, 0.002511, 1.0, 0.0, 0.002511, 1.0, 0.0, 0.0, 1.0, 0.0, -0.005891, 1.0, 0.0001601, -0.005988, 1.0, 0.0001627, -0.01188, 0.9999, 0.000323, -0.000164, 1.0, -4.902e-05, 0.002501, -1.0, 0.0, -0.0001623, -1.0, 4.409e-06, -0.005891, -1.0, 0.0001601, 0.002559, -1.0, 0.0, 0.03597, 0.0, 0.9994, 0.03597, 0.0, 0.9994, 0.03597, 0.0, 0.9994, 0.03597, 0.0, 0.9994, -0.03607, 0.0, -0.9993, -0.03607, 0.0, -0.9993, -0.03607, 0.0, -0.9993, -0.03607, 0.0, -0.9993, -0.08701, 0.0, -0.9962, -0.08701, 0.0, -0.9962, -0.08701, 0.0, -0.9962, -0.08701, 0.0, -0.9962, -0.07246, 0.0, -0.9974, -0.07246, 0.0, -0.9974, -0.07246, 0.0, -0.9974, -0.07246, 0.0, -0.9974, 0.01542, 0.0, 0.9999, 0.01542, 0.0, 0.9999, 0.01542, 0.0, 0.9999, 0.01542, 0.0, 0.9999, -0.01188, -0.9999, 0.000323, 0.0, -1.0, 0.0, 0.0, -1.0, 0.0, -0.005988, -1.0, 0.0001627, 0.08701, 0.0, 0.9962, 0.08701, 0.0, 0.9962, 0.08701, 0.0, 0.9962, 0.08701, 0.0, 0.9962, 0.9988, -6.702e-07, -0.04803, 0.9988, -6.702e-07, -0.04803, 0.9988, -6.702e-07, -0.04803, 0.9988, -6.702e-07, -0.04803, 0.9988, -6.702e-07, -0.04803, 0.9988, -6.702e-07, -0.04803, 0.9988, -6.702e-07, -0.04803, 0.9988, -6.702e-07, -0.04803, 0.9988, -6.702e-07, -0.04803, 0.9988, -6.702e-07, -0.04803, 0.9988, -6.702e-07, -0.04803, 0.9988, -6.702e-07, -0.04803, 0.9988, -6.702e-07, -0.04803, 0.9988, -6.702e-07, -0.04803, 0.9988, -6.702e-07, -0.04803, 0.9988, -6.702e-07, -0.04803, -0.005988, 1.0, 0.0001627, 0.0, 1.0, 0.0, 0.0, 1.0, 0.0, -0.01188, 0.9999, 0.000323, 1.0, 0.0, -1.047e-07, 1.0, -5.9e-08, -6.103e-08, 1.0, -7.686e-08, -1.091e-07, 1.0, -7.686e-08, -1.091e-07, 1.0, -5.9e-08, -6.103e-08, 1.0, -1.975e-07, -4.825e-08, 1.0, -1.975e-07, -4.825e-08, 1.0, -5.9e-08, -6.103e-08, 1.0, -1.059e-07, -7.542e-09, 1.0, -1.059e-07, 7.542e-09, 1.0, -6.734e-08, 6.103e-08, 1.0, -1.975e-07, 4.825e-08, 1.0, -1.975e-07, 4.825e-08, 1.0, -6.734e-08, 6.103e-08, 1.0, -7.686e-08, 1.091e-07, 1.0, -7.686e-08, 1.091e-07, 1.0, -6.734e-08, 6.103e-08, 1.0, -1.82e-08, 1.047e-07, 1.0, -1.82e-08, 1.047e-07, 1.0, 5.065e-08, 6.103e-08, 1.0, 7.686e-08, 1.091e-07, 1.0, 7.686e-08, 1.091e-07, 1.0, 5.065e-08, 6.103e-08, 1.0, 1.975e-07, 4.825e-08, 1.0, 1.975e-07, 4.825e-08, 1.0, 5.065e-08, 6.103e-08, 1.0, 1.059e-07, 7.542e-09, 1.0, 1.059e-07, -7.542e-09, 1.0, 5.9e-08, -6.103e-08, 1.0, 1.975e-07, -4.825e-08, 1.0, 1.975e-07, -4.825e-08, 1.0, 5.9e-08, -6.103e-08, 1.0, 7.686e-08, -1.091e-07, 1.0, 7.686e-08, -1.091e-07, 1.0, 5.9e-08, -6.103e-08, 1.0, 0.0, -1.047e-07, -1.0, 0.002958, 0.0002854, -1.0, 0.00311, 0.006791, -1.0, 0.003539, 0.002979, -1.0, 0.003539, 0.002979, -1.0, 0.00311, 0.006791, -1.0, 0.001672, 0.005341, -1.0, 0.001672, 0.005341, -1.0, 0.00311, 0.006791, -1.0, 0.001325, 0.006115, -1.0, -0.0012, 0.005538, -1.0, -0.002894, 0.006259, -1.0, -0.001478, 0.00486, -1.0, -0.001478, 0.00486, -1.0, -0.002894, 0.006259, -1.0, -0.003209, 0.002869, -1.0, -0.003209, 0.002869, -1.0, -0.002894, 0.006259, -1.0, -0.002684, 0.0002578, -1.0, 0.002684, 0.0002577, -1.0, 0.002874, 0.006216, -1.0, 0.00321, 0.002725, -1.0, 0.00321, 0.002725, -1.0, 0.002874, 0.006216, -1.0, 0.001478, 0.00486, -1.0, 0.001478, 0.00486, -1.0, 0.002874, 0.006216, -1.0, 0.001188, 0.005585, -1.0, -0.001312, 0.006161, -1.0, -0.00311, 0.006791, -1.0, -0.001775, 0.005241, -1.0, -0.001775, 0.005241, -1.0, -0.00311, 0.006791, -1.0, -0.003539, 0.003075, -1.0, -0.003539, 0.003075, -1.0, -0.00311, 0.006791, -1.0, -0.00299, 0.0003211, -0.06118, 0.2588, 0.964, -0.06118, 0.2588, 0.964, -0.06118, 0.2588, 0.964, -0.06118, 0.2588, 0.964, -0.04479, 0.7071, 0.7057, -0.04479, 0.7071, 0.7057, -0.04479, 0.7071, 0.7057, -0.04479, 0.7071, 0.7057, -0.01639, 0.9659, 0.2583, -0.01639, 0.9659, 0.2583, -0.01639, 0.9659, 0.2583, -0.01639, 0.9659, 0.2583, 0.06118, 0.2588, -0.964, 0.06118, 0.2588, -0.964, 0.06118, 0.2588, -0.964, 0.06118, 0.2588, -0.964, 0.04479, 0.7071, -0.7057, 0.04479, 0.7071, -0.7057, 0.04479, 0.7071, -0.7057, 0.04479, 0.7071, -0.7057, 0.01639, 0.9659, -0.2583, 0.01639, 0.9659, -0.2583, 0.01639, 0.9659, -0.2583, 0.01639, 0.9659, -0.2583, -0.01639, -0.9659, 0.2583, -0.01639, -0.9659, 0.2583, -0.01639, -0.9659, 0.2583, -0.01639, -0.9659, 0.2583, -0.04479, -0.7071, 0.7057, -0.04479, -0.7071, 0.7057, -0.04479, -0.7071, 0.7057, -0.04479, -0.7071, 0.7057, -0.06118, -0.2588, 0.964, -0.06118, -0.2588, 0.964, -0.06118, -0.2588, 0.964, -0.06118, -0.2588, 0.964, 0.01639, -0.9659, -0.2583, 0.01639, -0.9659, -0.2583, 0.01639, -0.9659, -0.2583, 0.01639, -0.9659, -0.2583, 0.04479, -0.7071, -0.7057, 0.04479, -0.7071, -0.7057, 0.04479, -0.7071, -0.7057, 0.04479, -0.7071, -0.7057, 0.06118, -0.2588, -0.964, 0.06118, -0.2588, -0.964, 0.06118, -0.2588, -0.964, 0.06118, -0.2588, -0.964, 0.0, -1.0, 0.0, 0.0, -1.0, 0.0, 0.0, -1.0, 0.0, 0.0, -1.0, 0.0, 1.0, 4.488e-08, 0.0, 1.0, 1.172e-08, 4.1e-08, 1.0, 0.0, 0.0, 1.0, 0.0, 0.0, 1.0, 1.172e-08, 4.1e-08, 1.0, 0.0, 0.0, 1.0, 0.0, 0.0, 1.0, 1.172e-08, 4.1e-08, 1.0, -2.324e-08, 7.568e-08, 1.0, 0.0, -7.568e-08, 1.0, 2.431e-08, -4.1e-08, 1.0, 0.0, 0.0, 1.0, 0.0, 0.0, 1.0, 2.431e-08, -4.1e-08, 1.0, 0.0, 0.0, 1.0, 0.0, 0.0, 1.0, 2.431e-08, -4.1e-08, 1.0, 4.488e-08, 0.0, 1.0, -2.324e-08, 7.568e-08, 1.0, -3.69e-08, 4.1e-08, 1.0, 0.0, 0.0, 1.0, 0.0, 0.0, 1.0, -3.69e-08, 4.1e-08, 1.0, 0.0, 0.0, 1.0, 0.0, 0.0, 1.0, -3.69e-08, 4.1e-08, 1.0, -4.488e-08, 0.0, 1.0, -4.488e-08, 0.0, 1.0, -2.431e-08, -4.1e-08, 1.0, 0.0, 0.0, 1.0, 0.0, 0.0, 1.0, -2.431e-08, -4.1e-08, 1.0, 0.0, 0.0, 1.0, 0.0, 0.0, 1.0, -2.431e-08, -4.1e-08, 1.0, 0.0, -7.568e-08, 6.228e-08, -0.2588, 0.9659, 6.228e-08, -0.2588, 0.9659, 0.006422, -0.2588, 0.9659, 0.006429, -0.2588, 0.9659, 1.557e-07, -0.7071, 0.7071, 1.557e-07, -0.7071, 0.7071, 0.006017, -0.7071, 0.7071, 0.005999, -0.7071, 0.7071, 1.09e-07, -0.9659, 0.2588, 1.09e-07, -0.9659, 0.2588, 0.003994, -0.9659, 0.2588, 0.003968, -0.9659, 0.2588, 0.006429, -0.259, -0.9658, 0.006422, -0.259, -0.9658, 2.802e-07, -0.259, -0.9659, 2.802e-07, -0.259, -0.9659, 0.005999, -0.7074, -0.7068, 0.006017, -0.7074, -0.7068, 9.338e-07, -0.7074, -0.7068, 9.338e-07, -0.7074, -0.7068, 0.003968, -0.966, -0.2586, 0.003994, -0.966, -0.2586, 7.701e-07, -0.966, -0.2586, 7.701e-07, -0.966, -0.2586, 0.006429, 0.2588, 0.9659, 0.006422, 0.2588, 0.9659, 6.228e-08, 0.2588, 0.9659, 6.228e-08, 0.2588, 0.9659, 0.005999, 0.7071, 0.7071, 0.006017, 0.7071, 0.7071, 1.557e-07, 0.7071, 0.7071, 1.557e-07, 0.7071, 0.7071, 0.003968, 0.9659, 0.2588, 0.003994, 0.9659, 0.2588, 1.168e-07, 0.9659, 0.2588, 1.168e-07, 0.9659, 0.2588, 2.802e-07, 0.259, -0.9659, 2.802e-07, 0.259, -0.9659, 0.006422, 0.259, -0.9658, 0.006429, 0.259, -0.9658, 9.338e-07, 0.7074, -0.7068, 9.338e-07, 0.7074, -0.7068, 0.006017, 0.7074, -0.7068, 0.005999, 0.7074, -0.7068, 7.701e-07, 0.966, -0.2586, 7.701e-07, 0.966, -0.2586, 0.003994, 0.966, -0.2586, 0.003968, 0.966, -0.2586, 0.003994, -0.966, -0.2586, 0.003968, -0.966, -0.2586, 0.007961, -0.966, -0.2586, 0.007961, -0.966, -0.2586, 0.006017, -0.7074, -0.7068, 0.005999, -0.7074, -0.7068, 0.01201, -0.7074, -0.7067, 0.01201, -0.7074, -0.7067, 0.006422, -0.259, -0.9658, 0.006429, -0.259, -0.9658, 0.01285, -0.259, -0.9658, 0.01285, -0.259, -0.9658, 0.007961, 0.966, -0.2586, 0.007961, 0.966, -0.2586, 0.003968, 0.966, -0.2586, 0.003994, 0.966, -0.2586, 0.01201, 0.7074, -0.7067, 0.01201, 0.7074, -0.7067, 0.005999, 0.7074, -0.7068, 0.006017, 0.7074, -0.7068, 0.01285, 0.259, -0.9658, 0.01285, 0.259, -0.9658, 0.006429, 0.259, -0.9658, 0.006422, 0.259, -0.9658, 0.003994, 0.9659, 0.2588, 0.003968, 0.9659, 0.2588, 0.008629, 0.9659, 0.2588, 0.008649, 0.9659, 0.2588, 0.006017, 0.7071, 0.7071, 0.005999, 0.7071, 0.7071, 0.01867, 0.707, 0.7069, 0.0188, 0.707, 0.7069, 0.006422, 0.2588, 0.9659, 0.006429, 0.2588, 0.9659, 0.01285, 0.2588, 0.9658, 0.01285, 0.2588, 0.9658, 0.008649, -0.9659, 0.2588, 0.008629, -0.9659, 0.2588, 0.003968, -0.9659, 0.2588, 0.003994, -0.9659, 0.2588, 0.0188, -0.707, 0.7069, 0.01867, -0.707, 0.7069, 0.005999, -0.7071, 0.7071, 0.006017, -0.7071, 0.7071, 0.01285, -0.2588, 0.9658, 0.01285, -0.2588, 0.9658, 0.006429, -0.2588, 0.9659, 0.006422, -0.2588, 0.9659, -0.009329, -0.966, -0.2586, -0.009329, -0.966, -0.2586, -0.009329, -0.966, -0.2586, -0.009329, -0.966, -0.2586, -0.0255, -0.7073, -0.7065, -0.0255, -0.7073, -0.7065, -0.0255, -0.7073, -0.7065, -0.0255, -0.7073, -0.7065, -0.03484, -0.2589, -0.9653, -0.03484, -0.2589, -0.9653, -0.03484, -0.2589, -0.9653, -0.03484, -0.2589, -0.9653, -0.009329, 0.966, -0.2586, -0.009329, 0.966, -0.2586, -0.009329, 0.966, -0.2586, -0.009329, 0.966, -0.2586, -0.0255, 0.7073, -0.7065, -0.0255, 0.7073, -0.7065, -0.0255, 0.7073, -0.7065, -0.0255, 0.7073, -0.7065, -0.03484, 0.2589, -0.9653, -0.03484, 0.2589, -0.9653, -0.03484, 0.2589, -0.9653, -0.03484, 0.2589, -0.9653, 0.008649, 0.9659, 0.2588, 0.008629, 0.9659, 0.2588, 0.009316, 0.9659, 0.2588, 0.009316, 0.9659, 0.2588, 0.0188, 0.707, 0.7069, 0.01867, 0.707, 0.7069, 0.02544, 0.7069, 0.7068, 0.02544, 0.7069, 0.7068, 0.03475, 0.2587, 0.9653, 0.03475, 0.2587, 0.9653, 0.03475, 0.2587, 0.9653, 0.03475, 0.2587, 0.9653, 0.009316, -0.9659, 0.2588, 0.009316, -0.9659, 0.2588, 0.008629, -0.9659, 0.2588, 0.008649, -0.9659, 0.2588, 0.02544, -0.7069, 0.7068, 0.02544, -0.7069, 0.7068, 0.01867, -0.707, 0.7069, 0.0188, -0.707, 0.7069, 0.03475, -0.2587, 0.9653, 0.03475, -0.2587, 0.9653, 0.03475, -0.2587, 0.9653, 0.03475, -0.2587, 0.9653, -0.007441, 0.9658, 0.2591, -0.007441, 0.9658, 0.2591, -0.007441, 0.9658, 0.2591, -0.007441, 0.9658, 0.2591, 0.002546, 0.707, 0.7072, 0.002546, 0.707, 0.7072, 0.002546, 0.707, 0.7072, 0.002546, 0.707, 0.7072, 0.01184, 0.2588, 0.9659, 0.01184, 0.2588, 0.9659, 0.01184, 0.2588, 0.9659, 0.01184, 0.2588, 0.9659, -0.007441, -0.9658, 0.2591, -0.007441, -0.9658, 0.2591, -0.007441, -0.9658, 0.2591, -0.007441, -0.9658, 0.2591, 0.002546, -0.707, 0.7072, 0.002546, -0.707, 0.7072, 0.002546, -0.707, 0.7072, 0.002546, -0.707, 0.7072, 0.01184, -0.2588, 0.9659, 0.01184, -0.2588, 0.9659, 0.01184, -0.2588, 0.9659, 0.01184, -0.2588, 0.9659, -0.07859, -0.2584, -0.9628, -0.07858, -0.2584, -0.9628, -0.07311, -0.2585, -0.9633, -0.07311, -0.2585, -0.9633, -0.06069, -0.7065, -0.7051, -0.06067, -0.7065, -0.7051, -0.05979, -0.7064, -0.7053, -0.05979, -0.7064, -0.7053, -0.02642, -0.9657, -0.2582, -0.02657, -0.9657, -0.2582, -0.03043, -0.9656, -0.2581, -0.03043, -0.9656, -0.2581, -0.02657, 0.9657, -0.2582, -0.02642, 0.9657, -0.2582, -0.03043, 0.9656, -0.2581, -0.03043, 0.9656, -0.2581, -0.06067, 0.7065, -0.7051, -0.06069, 0.7065, -0.7051, -0.05979, 0.7064, -0.7053, -0.05979, 0.7064, -0.7053, -0.07858, 0.2584, -0.9628, -0.07859, 0.2584, -0.9628, -0.07311, 0.2585, -0.9633, -0.07311, 0.2585, -0.9633, 0.08405, -0.2587, 0.9623, 0.08405, -0.2587, 0.9623, 0.08405, -0.2587, 0.9623, 0.08405, -0.2587, 0.9623, 0.06154, -0.707, 0.7045, 0.06154, -0.707, 0.7045, 0.06154, -0.707, 0.7045, 0.06154, -0.707, 0.7045, 0.02253, -0.9659, 0.2579, 0.02253, -0.9659, 0.2579, 0.02253, -0.9659, 0.2579, 0.02253, -0.9659, 0.2579, -0.08406, -0.2584, -0.9624, -0.08406, -0.2584, -0.9624, -0.07858, -0.2584, -0.9628, -0.07859, -0.2584, -0.9628, -0.06158, -0.7065, -0.705, -0.06158, -0.7065, -0.705, -0.06067, -0.7065, -0.7051, -0.06069, -0.7065, -0.7051, -0.02256, -0.9658, -0.2582, -0.02256, -0.9658, -0.2582, -0.02657, -0.9657, -0.2582, -0.02642, -0.9657, -0.2582, -0.02256, 0.9658, -0.2582, -0.02256, 0.9658, -0.2582, -0.02642, 0.9657, -0.2582, -0.02657, 0.9657, -0.2582, -0.06158, 0.7065, -0.705, -0.06158, 0.7065, -0.705, -0.06069, 0.7065, -0.7051, -0.06067, 0.7065, -0.7051, -0.08406, 0.2584, -0.9624, -0.08406, 0.2584, -0.9624, -0.07859, 0.2584, -0.9628, -0.07858, 0.2584, -0.9628, 0.08405, 0.2587, 0.9623, 0.08405, 0.2587, 0.9623, 0.08405, 0.2587, 0.9623, 0.08405, 0.2587, 0.9623, 0.06154, 0.707, 0.7045, 0.06154, 0.707, 0.7045, 0.06154, 0.707, 0.7045, 0.06154, 0.707, 0.7045, 0.02253, 0.9659, 0.2579, 0.02253, 0.9659, 0.2579, 0.02253, 0.9659, 0.2579, 0.02253, 0.9659, 0.2579, 0.005967, 0.0, 1.0, 0.01195, 0.0, 0.9999, 0.01195, 0.0, 0.9999, 0.005967, 0.0, 1.0, -0.05991, 0.0, 0.9982, -0.05991, 0.0, 0.9982, -0.05991, 0.0, 0.9982, -0.05991, 0.0, 0.9982, -0.00374, 0.9999, 0.01416, -0.002852, 0.9999, 0.01383, -0.002887, 0.9999, 0.01384, -0.003741, 0.9999, 0.01416, -0.002438, -0.9999, 0.01422, -0.002824, -0.9999, 0.01384, -0.002891, -0.9999, 0.01382, -0.002469, -0.9999, 0.01422, 0.03714, 0.0, -0.9993, 0.03714, 0.0, -0.9993, 0.03714, 0.0, -0.9993, 0.03714, 0.0, -0.9993, -0.01577, -0.9999, 0.003295, -0.01577, -0.9999, 0.003295, -0.01577, -0.9999, 0.003295, -0.01577, -0.9999, 0.003295, -0.007677, 0.0, -1.0, -0.007677, 0.0, -1.0, -0.007677, 0.0, -1.0, -0.007677, 0.0, -1.0, 0.005086, 0.0, 1.0, 0.005086, 0.0, 1.0, 0.005086, 0.0, 1.0, 0.005086, 0.0, 1.0, -0.01577, 0.9999, 0.003295, -0.01577, 0.9999, 0.003295, -0.01577, 0.9999, 0.003295, -0.01577, 0.9999, 0.003295, -0.6516, -0.7585, -0.01319, -0.6516, -0.7585, -0.01319, -0.6516, -0.7585, -0.01319, -0.6516, -0.7585, -0.01319, -0.9761, 0.0, -0.2174, -0.9761, 0.0, -0.2174, -0.9761, 0.0, -0.2174, -0.9761, 0.0, -0.2174, -0.984, 0.0, 0.1781, -0.984, 0.0, 0.1781, -0.984, 0.0, 0.1781, -0.984, 0.0, 0.1781, -0.6516, 0.7585, -0.01319, -0.6516, 0.7585, -0.01319, -0.6516, 0.7585, -0.01319, -0.6516, 0.7585, -0.01319])] * 3)])

# ---- objects
ob_cube = bpy.data.objects.new('Cube', me_cube_002)

# ---- transforms, parenting, visibility, modifiers, constraints
ob_cube.location = (-0.1451, -2.067e-09, 0.01539)
ob_cube.rotation_euler = (-4.321e-08, 0.06338, 7.914e-09)
ob_cube.scale = (0.1146, 0.1146, 0.1146)
ob_cube.color = (0.8, 0.8, 0.8, 1.0)
ob_cube.lineart.crease_threshold = 0.0
_m = ob_cube.modifiers.new('Displace', 'DISPLACE')
_m.strength = -1.6

# ---- collection membership
col_collection.objects.link(ob_cube)

# ---- scene / render settings (as saved in the file)
scene.frame_start = 1; scene.frame_end = 250; scene.frame_set(1)
scene.render.engine = 'BLENDER_EEVEE_NEXT'
scene.cycles.use_denoising = False
scene.cycles.samples = 128
scene.cycles.sampling_pattern = 'TABULATED_SOBOL'
scene.cycles.use_adaptive_sampling = False
scene.cycles.use_light_tree = False
scene.view_settings.view_transform = 'Filmic'
bpy.context.view_layer.update()

# ---- added for rendering (the .blend has no active camera and no usable light): camera, sun
cam_auto = bpy.data.cameras.new('AutoCamera')
cam_auto.lens = 50.0
cam_auto.sensor_width = 36.0
cam_auto.clip_end = 1000.0
ob_auto_camera = bpy.data.objects.new('AutoCamera', cam_auto)
scene.collection.objects.link(ob_auto_camera)
ob_auto_camera.location = (8.81757, -8.42281, 5.74315)
ob_auto_camera.rotation_euler = (1.09748, -7.21219e-08, 0.694738)
scene.camera = ob_auto_camera
light_auto_sun = bpy.data.lights.new('AutoSun', 'SUN')
light_auto_sun.energy = 3.0
light_auto_sun.angle = 0.0523599
ob_auto_sun = bpy.data.objects.new('AutoSun', light_auto_sun)
scene.collection.objects.link(ob_auto_sun)
ob_auto_sun.rotation_euler = (0.872665, 0.174533, 0.523599)
bpy.context.view_layer.update()

